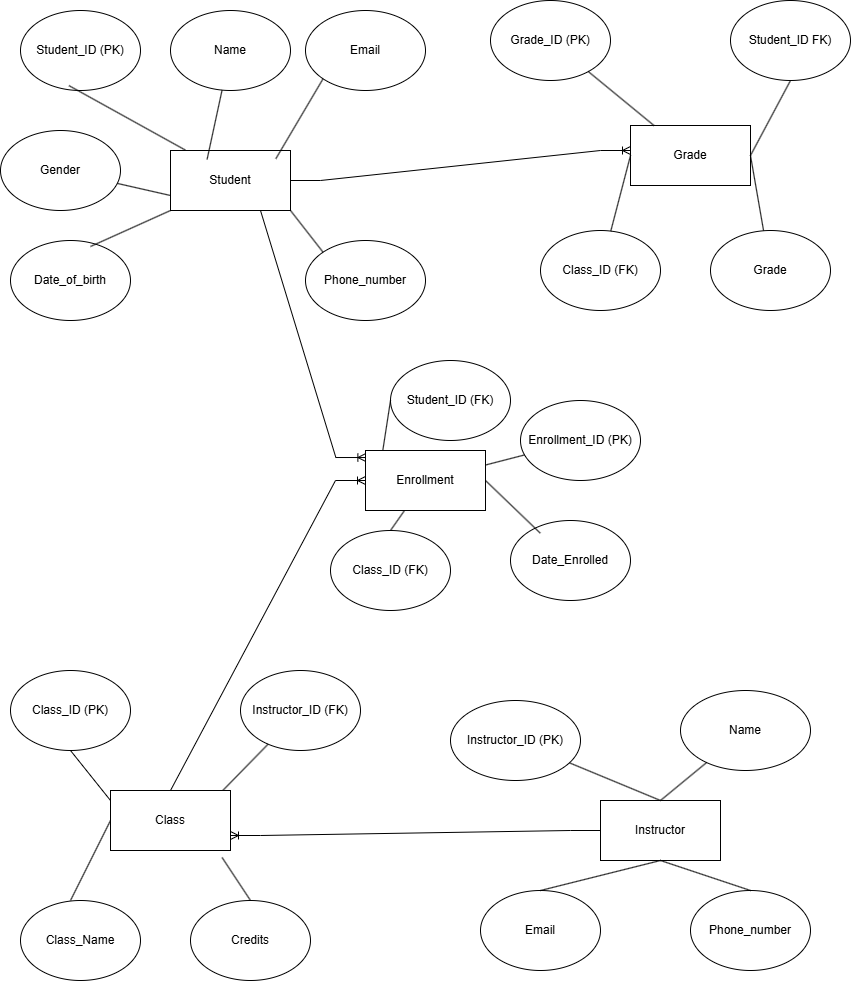

The diagram above was exported from draw.io. Its source (the exported page's mxGraphModel, read from the mxfile embedded in the PNG):
<mxGraphModel dx="887" dy="666" grid="1" gridSize="10" guides="1" tooltips="1" connect="1" arrows="1" fold="1" page="1" pageScale="1" pageWidth="850" pageHeight="1100" math="0" shadow="0">
  <root>
    <mxCell id="0" />
    <mxCell id="1" parent="0" />
    <mxCell id="VhUK7t97t2mNnu1Uhu6E-2" value="Name" style="ellipse;whiteSpace=wrap;html=1;" parent="1" vertex="1">
      <mxGeometry x="170" y="40" width="120" height="80" as="geometry" />
    </mxCell>
    <mxCell id="VhUK7t97t2mNnu1Uhu6E-3" value="Text" style="text;html=1;align=center;verticalAlign=middle;whiteSpace=wrap;rounded=0;" parent="1" vertex="1">
      <mxGeometry x="50" y="55" width="60" height="30" as="geometry" />
    </mxCell>
    <mxCell id="cbyqEX-vJwh-BUQNRUHE-1" value="Student" style="rounded=0;whiteSpace=wrap;html=1;" parent="1" vertex="1">
      <mxGeometry x="170" y="180" width="120" height="60" as="geometry" />
    </mxCell>
    <mxCell id="cbyqEX-vJwh-BUQNRUHE-3" value="Student_ID (PK)" style="ellipse;whiteSpace=wrap;html=1;" parent="1" vertex="1">
      <mxGeometry x="20" y="40" width="120" height="80" as="geometry" />
    </mxCell>
    <mxCell id="cbyqEX-vJwh-BUQNRUHE-4" value="Email" style="ellipse;whiteSpace=wrap;html=1;" parent="1" vertex="1">
      <mxGeometry x="305" y="40" width="120" height="80" as="geometry" />
    </mxCell>
    <mxCell id="cbyqEX-vJwh-BUQNRUHE-8" value="Date_of_birth" style="ellipse;whiteSpace=wrap;html=1;" parent="1" vertex="1">
      <mxGeometry x="10" y="270" width="120" height="80" as="geometry" />
    </mxCell>
    <mxCell id="cbyqEX-vJwh-BUQNRUHE-9" value="Gender" style="ellipse;whiteSpace=wrap;html=1;" parent="1" vertex="1">
      <mxGeometry y="160" width="120" height="80" as="geometry" />
    </mxCell>
    <mxCell id="cbyqEX-vJwh-BUQNRUHE-10" value="Phone_number" style="ellipse;whiteSpace=wrap;html=1;" parent="1" vertex="1">
      <mxGeometry x="305" y="270" width="120" height="80" as="geometry" />
    </mxCell>
    <mxCell id="cbyqEX-vJwh-BUQNRUHE-12" value="Instructor_ID (PK)" style="ellipse;whiteSpace=wrap;html=1;" parent="1" vertex="1">
      <mxGeometry x="450" y="730" width="130" height="80" as="geometry" />
    </mxCell>
    <mxCell id="cbyqEX-vJwh-BUQNRUHE-17" value="Class_ID (PK)" style="ellipse;whiteSpace=wrap;html=1;" parent="1" vertex="1">
      <mxGeometry x="10" y="700" width="120" height="80" as="geometry" />
    </mxCell>
    <mxCell id="cbyqEX-vJwh-BUQNRUHE-18" value="Class_Name" style="ellipse;whiteSpace=wrap;html=1;" parent="1" vertex="1">
      <mxGeometry x="20" y="930" width="120" height="80" as="geometry" />
    </mxCell>
    <mxCell id="cbyqEX-vJwh-BUQNRUHE-19" value="Credits" style="ellipse;whiteSpace=wrap;html=1;" parent="1" vertex="1">
      <mxGeometry x="190" y="930" width="120" height="80" as="geometry" />
    </mxCell>
    <mxCell id="cbyqEX-vJwh-BUQNRUHE-20" value="Instructor_ID (FK)" style="ellipse;whiteSpace=wrap;html=1;" parent="1" vertex="1">
      <mxGeometry x="240" y="700" width="120" height="80" as="geometry" />
    </mxCell>
    <mxCell id="cbyqEX-vJwh-BUQNRUHE-23" value="Enrollment_ID (PK)" style="ellipse;whiteSpace=wrap;html=1;" parent="1" vertex="1">
      <mxGeometry x="520" y="430" width="120" height="80" as="geometry" />
    </mxCell>
    <mxCell id="cbyqEX-vJwh-BUQNRUHE-24" value="Date_Enrolled" style="ellipse;whiteSpace=wrap;html=1;" parent="1" vertex="1">
      <mxGeometry x="510" y="550" width="120" height="80" as="geometry" />
    </mxCell>
    <mxCell id="cbyqEX-vJwh-BUQNRUHE-37" value="" style="endArrow=none;html=1;rounded=0;entryX=0;entryY=1;entryDx=0;entryDy=0;exitX=0.878;exitY=0.137;exitDx=0;exitDy=0;exitPerimeter=0;" parent="1" source="cbyqEX-vJwh-BUQNRUHE-1" target="cbyqEX-vJwh-BUQNRUHE-4" edge="1">
      <mxGeometry width="50" height="50" relative="1" as="geometry">
        <mxPoint x="260" y="170" as="sourcePoint" />
        <mxPoint x="310" y="120" as="targetPoint" />
      </mxGeometry>
    </mxCell>
    <mxCell id="cbyqEX-vJwh-BUQNRUHE-40" value="" style="endArrow=none;html=1;rounded=0;exitX=0.305;exitY=0.148;exitDx=0;exitDy=0;exitPerimeter=0;" parent="1" source="cbyqEX-vJwh-BUQNRUHE-1" target="VhUK7t97t2mNnu1Uhu6E-2" edge="1">
      <mxGeometry width="50" height="50" relative="1" as="geometry">
        <mxPoint x="140" y="170" as="sourcePoint" />
        <mxPoint x="190" y="120" as="targetPoint" />
        <Array as="points" />
      </mxGeometry>
    </mxCell>
    <mxCell id="cbyqEX-vJwh-BUQNRUHE-41" value="" style="endArrow=none;html=1;rounded=0;entryX=0;entryY=1;entryDx=0;entryDy=0;" parent="1" target="cbyqEX-vJwh-BUQNRUHE-1" edge="1">
      <mxGeometry width="50" height="50" relative="1" as="geometry">
        <mxPoint x="90" y="276" as="sourcePoint" />
        <mxPoint x="140" y="230" as="targetPoint" />
      </mxGeometry>
    </mxCell>
    <mxCell id="cbyqEX-vJwh-BUQNRUHE-43" value="" style="endArrow=none;html=1;rounded=0;exitX=0.404;exitY=0.939;exitDx=0;exitDy=0;exitPerimeter=0;entryX=0.123;entryY=-0.008;entryDx=0;entryDy=0;entryPerimeter=0;" parent="1" source="cbyqEX-vJwh-BUQNRUHE-3" target="cbyqEX-vJwh-BUQNRUHE-1" edge="1">
      <mxGeometry width="50" height="50" relative="1" as="geometry">
        <mxPoint x="90" y="220" as="sourcePoint" />
        <mxPoint x="140" y="170" as="targetPoint" />
        <Array as="points" />
      </mxGeometry>
    </mxCell>
    <mxCell id="cbyqEX-vJwh-BUQNRUHE-44" value="" style="endArrow=none;html=1;rounded=0;entryX=0;entryY=0.75;entryDx=0;entryDy=0;" parent="1" source="cbyqEX-vJwh-BUQNRUHE-9" target="cbyqEX-vJwh-BUQNRUHE-1" edge="1">
      <mxGeometry width="50" height="50" relative="1" as="geometry">
        <mxPoint x="170" y="300" as="sourcePoint" />
        <mxPoint x="230" y="340" as="targetPoint" />
        <Array as="points" />
      </mxGeometry>
    </mxCell>
    <mxCell id="cbyqEX-vJwh-BUQNRUHE-45" value="" style="endArrow=none;html=1;rounded=0;exitX=1;exitY=1;exitDx=0;exitDy=0;entryX=0;entryY=0;entryDx=0;entryDy=0;" parent="1" source="cbyqEX-vJwh-BUQNRUHE-1" target="cbyqEX-vJwh-BUQNRUHE-10" edge="1">
      <mxGeometry width="50" height="50" relative="1" as="geometry">
        <mxPoint x="270" y="250" as="sourcePoint" />
        <mxPoint x="320" y="200" as="targetPoint" />
      </mxGeometry>
    </mxCell>
    <mxCell id="cbyqEX-vJwh-BUQNRUHE-47" value="Name" style="ellipse;whiteSpace=wrap;html=1;" parent="1" vertex="1">
      <mxGeometry x="680" y="720" width="130" height="80" as="geometry" />
    </mxCell>
    <mxCell id="cbyqEX-vJwh-BUQNRUHE-48" value="Instructor" style="rounded=0;whiteSpace=wrap;html=1;" parent="1" vertex="1">
      <mxGeometry x="600" y="830" width="120" height="60" as="geometry" />
    </mxCell>
    <mxCell id="cbyqEX-vJwh-BUQNRUHE-49" value="Email" style="ellipse;whiteSpace=wrap;html=1;" parent="1" vertex="1">
      <mxGeometry x="480" y="920" width="120" height="80" as="geometry" />
    </mxCell>
    <mxCell id="cbyqEX-vJwh-BUQNRUHE-50" value="Phone_number" style="ellipse;whiteSpace=wrap;html=1;" parent="1" vertex="1">
      <mxGeometry x="690" y="920" width="120" height="80" as="geometry" />
    </mxCell>
    <mxCell id="cbyqEX-vJwh-BUQNRUHE-51" value="" style="endArrow=none;html=1;rounded=0;exitX=0.5;exitY=0;exitDx=0;exitDy=0;" parent="1" source="cbyqEX-vJwh-BUQNRUHE-48" target="cbyqEX-vJwh-BUQNRUHE-47" edge="1">
      <mxGeometry width="50" height="50" relative="1" as="geometry">
        <mxPoint x="695" y="170" as="sourcePoint" />
        <mxPoint x="745" y="120" as="targetPoint" />
      </mxGeometry>
    </mxCell>
    <mxCell id="cbyqEX-vJwh-BUQNRUHE-52" value="" style="endArrow=none;html=1;rounded=0;entryX=0.5;entryY=1;entryDx=0;entryDy=0;exitX=0.5;exitY=0;exitDx=0;exitDy=0;" parent="1" source="cbyqEX-vJwh-BUQNRUHE-49" target="cbyqEX-vJwh-BUQNRUHE-48" edge="1">
      <mxGeometry width="50" height="50" relative="1" as="geometry">
        <mxPoint x="590" y="270" as="sourcePoint" />
        <mxPoint x="640" y="230" as="targetPoint" />
      </mxGeometry>
    </mxCell>
    <mxCell id="cbyqEX-vJwh-BUQNRUHE-53" value="" style="endArrow=none;html=1;rounded=0;exitX=0.5;exitY=0;exitDx=0;exitDy=0;" parent="1" source="cbyqEX-vJwh-BUQNRUHE-48" target="cbyqEX-vJwh-BUQNRUHE-12" edge="1">
      <mxGeometry width="50" height="50" relative="1" as="geometry">
        <mxPoint x="560" y="170" as="sourcePoint" />
        <mxPoint x="610" y="120" as="targetPoint" />
      </mxGeometry>
    </mxCell>
    <mxCell id="cbyqEX-vJwh-BUQNRUHE-56" value="" style="endArrow=none;html=1;rounded=0;entryX=0.5;entryY=1;entryDx=0;entryDy=0;exitX=0.5;exitY=0;exitDx=0;exitDy=0;" parent="1" source="cbyqEX-vJwh-BUQNRUHE-50" target="cbyqEX-vJwh-BUQNRUHE-48" edge="1">
      <mxGeometry width="50" height="50" relative="1" as="geometry">
        <mxPoint x="700" y="290" as="sourcePoint" />
        <mxPoint x="750" y="240" as="targetPoint" />
      </mxGeometry>
    </mxCell>
    <mxCell id="cbyqEX-vJwh-BUQNRUHE-61" value="Enrollment" style="rounded=0;whiteSpace=wrap;html=1;" parent="1" vertex="1">
      <mxGeometry x="365" y="480" width="120" height="60" as="geometry" />
    </mxCell>
    <mxCell id="cbyqEX-vJwh-BUQNRUHE-63" value="Student_ID (FK)" style="ellipse;whiteSpace=wrap;html=1;" parent="1" vertex="1">
      <mxGeometry x="390" y="390" width="120" height="80" as="geometry" />
    </mxCell>
    <mxCell id="cbyqEX-vJwh-BUQNRUHE-64" value="Class_ID (FK)" style="ellipse;whiteSpace=wrap;html=1;" parent="1" vertex="1">
      <mxGeometry x="330" y="560" width="120" height="80" as="geometry" />
    </mxCell>
    <mxCell id="cbyqEX-vJwh-BUQNRUHE-66" value="Grade" style="rounded=0;whiteSpace=wrap;html=1;" parent="1" vertex="1">
      <mxGeometry x="630" y="155" width="120" height="60" as="geometry" />
    </mxCell>
    <mxCell id="cbyqEX-vJwh-BUQNRUHE-67" value="Grade_ID (PK)" style="ellipse;whiteSpace=wrap;html=1;" parent="1" vertex="1">
      <mxGeometry x="490" y="30" width="120" height="80" as="geometry" />
    </mxCell>
    <mxCell id="cbyqEX-vJwh-BUQNRUHE-68" value="Student_ID FK)" style="ellipse;whiteSpace=wrap;html=1;" parent="1" vertex="1">
      <mxGeometry x="730" y="30" width="120" height="80" as="geometry" />
    </mxCell>
    <mxCell id="cbyqEX-vJwh-BUQNRUHE-69" value="Class_ID (FK)" style="ellipse;whiteSpace=wrap;html=1;" parent="1" vertex="1">
      <mxGeometry x="540" y="260" width="120" height="80" as="geometry" />
    </mxCell>
    <mxCell id="cbyqEX-vJwh-BUQNRUHE-70" value="Grade" style="ellipse;whiteSpace=wrap;html=1;" parent="1" vertex="1">
      <mxGeometry x="710" y="260" width="120" height="80" as="geometry" />
    </mxCell>
    <mxCell id="cbyqEX-vJwh-BUQNRUHE-72" value="" style="endArrow=none;html=1;rounded=0;exitX=0.5;exitY=0;exitDx=0;exitDy=0;" parent="1" source="cbyqEX-vJwh-BUQNRUHE-64" target="cbyqEX-vJwh-BUQNRUHE-61" edge="1">
      <mxGeometry width="50" height="50" relative="1" as="geometry">
        <mxPoint x="290" y="570" as="sourcePoint" />
        <mxPoint x="350" y="530" as="targetPoint" />
      </mxGeometry>
    </mxCell>
    <mxCell id="cbyqEX-vJwh-BUQNRUHE-74" value="" style="endArrow=none;html=1;rounded=0;exitX=0.935;exitY=0.002;exitDx=0;exitDy=0;exitPerimeter=0;" parent="1" source="cbyqEX-vJwh-BUQNRUHE-15" target="cbyqEX-vJwh-BUQNRUHE-20" edge="1">
      <mxGeometry width="50" height="50" relative="1" as="geometry">
        <mxPoint x="230" y="850" as="sourcePoint" />
        <mxPoint x="290" y="780" as="targetPoint" />
      </mxGeometry>
    </mxCell>
    <mxCell id="cbyqEX-vJwh-BUQNRUHE-75" value="" style="endArrow=none;html=1;rounded=0;entryX=0.5;entryY=1;entryDx=0;entryDy=0;exitX=1;exitY=0.5;exitDx=0;exitDy=0;" parent="1" source="cbyqEX-vJwh-BUQNRUHE-66" target="cbyqEX-vJwh-BUQNRUHE-68" edge="1">
      <mxGeometry width="50" height="50" relative="1" as="geometry">
        <mxPoint x="690" y="840" as="sourcePoint" />
        <mxPoint x="740" y="790" as="targetPoint" />
      </mxGeometry>
    </mxCell>
    <mxCell id="cbyqEX-vJwh-BUQNRUHE-76" value="" style="endArrow=none;html=1;rounded=0;entryX=0;entryY=0.5;entryDx=0;entryDy=0;" parent="1" source="cbyqEX-vJwh-BUQNRUHE-69" target="cbyqEX-vJwh-BUQNRUHE-66" edge="1">
      <mxGeometry width="50" height="50" relative="1" as="geometry">
        <mxPoint x="540" y="910" as="sourcePoint" />
        <mxPoint x="580" y="850" as="targetPoint" />
      </mxGeometry>
    </mxCell>
    <mxCell id="cbyqEX-vJwh-BUQNRUHE-78" value="" style="endArrow=none;html=1;rounded=0;entryX=0;entryY=0.5;entryDx=0;entryDy=0;" parent="1" target="cbyqEX-vJwh-BUQNRUHE-15" edge="1">
      <mxGeometry width="50" height="50" relative="1" as="geometry">
        <mxPoint x="70" y="930" as="sourcePoint" />
        <mxPoint x="120" y="880" as="targetPoint" />
      </mxGeometry>
    </mxCell>
    <mxCell id="cbyqEX-vJwh-BUQNRUHE-79" value="" style="endArrow=none;html=1;rounded=0;exitX=0;exitY=0.25;exitDx=0;exitDy=0;entryX=0.5;entryY=1;entryDx=0;entryDy=0;" parent="1" source="cbyqEX-vJwh-BUQNRUHE-15" target="cbyqEX-vJwh-BUQNRUHE-17" edge="1">
      <mxGeometry width="50" height="50" relative="1" as="geometry">
        <mxPoint x="50" y="820" as="sourcePoint" />
        <mxPoint x="100" y="770" as="targetPoint" />
        <Array as="points">
          <mxPoint x="110" y="860" />
          <mxPoint x="110" y="830" />
        </Array>
      </mxGeometry>
    </mxCell>
    <mxCell id="cbyqEX-vJwh-BUQNRUHE-81" value="" style="endArrow=none;html=1;rounded=0;entryX=0.93;entryY=1.117;entryDx=0;entryDy=0;exitX=0.5;exitY=0;exitDx=0;exitDy=0;entryPerimeter=0;" parent="1" source="cbyqEX-vJwh-BUQNRUHE-19" target="cbyqEX-vJwh-BUQNRUHE-15" edge="1">
      <mxGeometry width="50" height="50" relative="1" as="geometry">
        <mxPoint x="200" y="950" as="sourcePoint" />
        <mxPoint x="250" y="900" as="targetPoint" />
      </mxGeometry>
    </mxCell>
    <mxCell id="cbyqEX-vJwh-BUQNRUHE-82" value="" style="endArrow=none;html=1;rounded=0;" parent="1" source="cbyqEX-vJwh-BUQNRUHE-66" target="cbyqEX-vJwh-BUQNRUHE-67" edge="1">
      <mxGeometry width="50" height="50" relative="1" as="geometry">
        <mxPoint x="460" y="850" as="sourcePoint" />
        <mxPoint x="510" y="800" as="targetPoint" />
      </mxGeometry>
    </mxCell>
    <mxCell id="cbyqEX-vJwh-BUQNRUHE-83" value="" style="endArrow=none;html=1;rounded=0;entryX=1;entryY=0.5;entryDx=0;entryDy=0;" parent="1" source="cbyqEX-vJwh-BUQNRUHE-70" target="cbyqEX-vJwh-BUQNRUHE-66" edge="1">
      <mxGeometry width="50" height="50" relative="1" as="geometry">
        <mxPoint x="760" y="930" as="sourcePoint" />
        <mxPoint x="810" y="880" as="targetPoint" />
      </mxGeometry>
    </mxCell>
    <mxCell id="cbyqEX-vJwh-BUQNRUHE-84" value="" style="endArrow=none;html=1;rounded=0;exitX=0.248;exitY=0.158;exitDx=0;exitDy=0;exitPerimeter=0;entryX=1;entryY=0.5;entryDx=0;entryDy=0;" parent="1" source="cbyqEX-vJwh-BUQNRUHE-24" target="cbyqEX-vJwh-BUQNRUHE-61" edge="1">
      <mxGeometry width="50" height="50" relative="1" as="geometry">
        <mxPoint x="560" y="530" as="sourcePoint" />
        <mxPoint x="610" y="480" as="targetPoint" />
      </mxGeometry>
    </mxCell>
    <mxCell id="cbyqEX-vJwh-BUQNRUHE-85" value="" style="endArrow=none;html=1;rounded=0;" parent="1" source="cbyqEX-vJwh-BUQNRUHE-61" target="cbyqEX-vJwh-BUQNRUHE-23" edge="1">
      <mxGeometry width="50" height="50" relative="1" as="geometry">
        <mxPoint x="460" y="500" as="sourcePoint" />
        <mxPoint x="510" y="450" as="targetPoint" />
      </mxGeometry>
    </mxCell>
    <mxCell id="cbyqEX-vJwh-BUQNRUHE-86" value="" style="edgeStyle=entityRelationEdgeStyle;fontSize=12;html=1;endArrow=ERoneToMany;rounded=0;exitX=0.5;exitY=1;exitDx=0;exitDy=0;entryX=0.003;entryY=0.117;entryDx=0;entryDy=0;entryPerimeter=0;" parent="1" source="cbyqEX-vJwh-BUQNRUHE-1" target="cbyqEX-vJwh-BUQNRUHE-61" edge="1">
      <mxGeometry width="100" height="100" relative="1" as="geometry">
        <mxPoint x="370" y="450" as="sourcePoint" />
        <mxPoint x="340" y="500" as="targetPoint" />
        <Array as="points">
          <mxPoint x="400" y="470" />
          <mxPoint x="340" y="470" />
        </Array>
      </mxGeometry>
    </mxCell>
    <mxCell id="cbyqEX-vJwh-BUQNRUHE-87" value="" style="edgeStyle=entityRelationEdgeStyle;fontSize=12;html=1;endArrow=ERoneToMany;rounded=0;exitX=0.25;exitY=0;exitDx=0;exitDy=0;entryX=0;entryY=0.5;entryDx=0;entryDy=0;" parent="1" source="cbyqEX-vJwh-BUQNRUHE-15" target="cbyqEX-vJwh-BUQNRUHE-61" edge="1">
      <mxGeometry width="100" height="100" relative="1" as="geometry">
        <mxPoint x="150" y="820" as="sourcePoint" />
        <mxPoint x="320" y="500" as="targetPoint" />
        <Array as="points" />
      </mxGeometry>
    </mxCell>
    <mxCell id="cbyqEX-vJwh-BUQNRUHE-88" value="" style="edgeStyle=entityRelationEdgeStyle;fontSize=12;html=1;endArrow=ERoneToMany;rounded=0;exitX=1;exitY=0.5;exitDx=0;exitDy=0;" parent="1" source="cbyqEX-vJwh-BUQNRUHE-1" edge="1">
      <mxGeometry width="100" height="100" relative="1" as="geometry">
        <mxPoint x="260" y="210" as="sourcePoint" />
        <mxPoint x="630" y="180" as="targetPoint" />
        <Array as="points">
          <mxPoint x="270" y="190" />
          <mxPoint x="260" y="190" />
          <mxPoint x="260" y="200" />
        </Array>
      </mxGeometry>
    </mxCell>
    <mxCell id="cbyqEX-vJwh-BUQNRUHE-90" value="" style="endArrow=none;html=1;rounded=0;exitX=0.144;exitY=0.002;exitDx=0;exitDy=0;exitPerimeter=0;entryX=0;entryY=0.5;entryDx=0;entryDy=0;" parent="1" source="cbyqEX-vJwh-BUQNRUHE-61" target="cbyqEX-vJwh-BUQNRUHE-63" edge="1">
      <mxGeometry width="50" height="50" relative="1" as="geometry">
        <mxPoint x="320" y="450" as="sourcePoint" />
        <mxPoint x="370" y="400" as="targetPoint" />
      </mxGeometry>
    </mxCell>
    <mxCell id="cbyqEX-vJwh-BUQNRUHE-91" value="" style="edgeStyle=entityRelationEdgeStyle;fontSize=12;html=1;endArrow=ERoneToMany;rounded=0;exitX=0;exitY=0.5;exitDx=0;exitDy=0;entryX=1;entryY=0.75;entryDx=0;entryDy=0;" parent="1" source="cbyqEX-vJwh-BUQNRUHE-48" target="cbyqEX-vJwh-BUQNRUHE-15" edge="1">
      <mxGeometry width="100" height="100" relative="1" as="geometry">
        <mxPoint x="370" y="720" as="sourcePoint" />
        <mxPoint x="470" y="620" as="targetPoint" />
        <Array as="points">
          <mxPoint x="220" y="860" />
        </Array>
      </mxGeometry>
    </mxCell>
    <mxCell id="cbyqEX-vJwh-BUQNRUHE-93" value="" style="edgeStyle=entityRelationEdgeStyle;fontSize=12;html=1;endArrow=ERoneToMany;rounded=0;exitX=0.25;exitY=0;exitDx=0;exitDy=0;entryX=0;entryY=0.5;entryDx=0;entryDy=0;" parent="1" target="cbyqEX-vJwh-BUQNRUHE-15" edge="1">
      <mxGeometry width="100" height="100" relative="1" as="geometry">
        <mxPoint x="150" y="820" as="sourcePoint" />
        <mxPoint x="365" y="510" as="targetPoint" />
        <Array as="points">
          <mxPoint x="350" y="510" />
        </Array>
      </mxGeometry>
    </mxCell>
    <mxCell id="cbyqEX-vJwh-BUQNRUHE-15" value="Class" style="rounded=0;whiteSpace=wrap;html=1;" parent="1" vertex="1">
      <mxGeometry x="110" y="820" width="120" height="60" as="geometry" />
    </mxCell>
  </root>
</mxGraphModel>